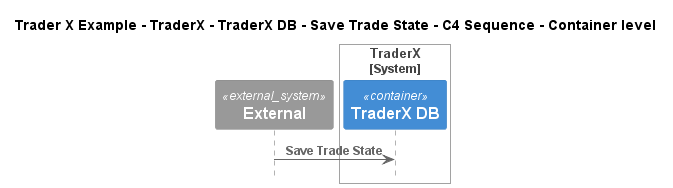

The diagram above was rendered by PlantUML. Its source (embedded in the PNG):
@startuml
!include ..\..\..\..\..\..\..\.c4s\C4_Sequence.puml

title Trader X Example - TraderX - TraderX DB - Save Trade State - C4 Sequence - Container level

System_Ext(C4InterFlow.SoftwareSystems.ExternalSystem, "External", "")

System_Boundary(TraderXExample.SoftwareSystems.TraderX, "TraderX")
    ContainerDb(TraderXExample.SoftwareSystems.TraderX.Containers.TraderXDB, "TraderX DB", "", "Database which stores account")
Boundary_End()

Rel(C4InterFlow.SoftwareSystems.ExternalSystem, TraderXExample.SoftwareSystems.TraderX.Containers.TraderXDB, "Save Trade State")


@enduml